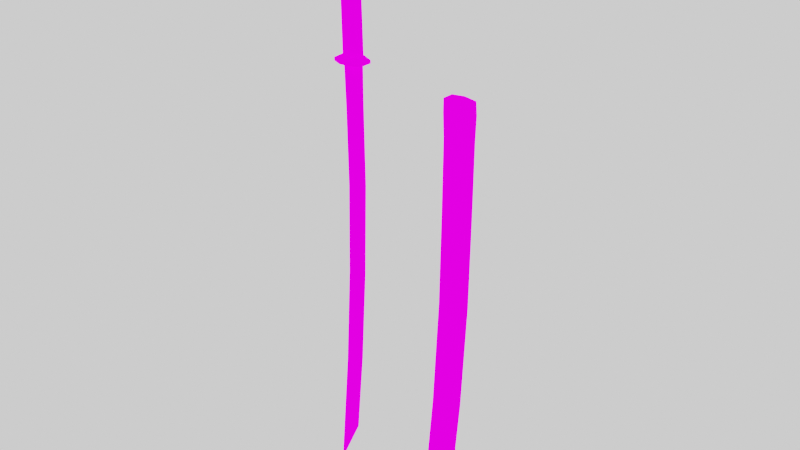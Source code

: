 # Source: Yamato.blend  (saved by Blender 2.90.8; exported with 4.5.12 LTS)
import bpy
from mathutils import Matrix  # noqa: F401  (used for matrix-valued properties, if any)

bpy.ops.wm.read_factory_settings(use_empty=True)
scene = bpy.context.scene
scene.name = 'Scene'

# ---- collections
col_collection = bpy.data.collections.new('Collection'); scene.collection.children.link(col_collection)

# ---- images (referenced by path relative to the original .blend; pixels are not part of the script)
import os
ASSET_DIR = os.environ.get("B2B_ASSET_DIR", "")  # directory of the original .blend (textures are referenced by path, not embedded)
HERE = os.path.dirname(os.path.abspath(__file__))  # packed textures are extracted next to this script under _unpacked/

def load_image(name, relpath, width, height, colorspace="sRGB"):
    """Load a texture the original file referenced (path relative to the .blend, or extracted next to this script)."""
    p = next((c for c in (os.path.join(HERE, relpath), os.path.join(ASSET_DIR, relpath)) if relpath and os.path.exists(c)), "")
    if p:
        img = bpy.data.images.load(p, check_existing=True)
        img.name = name
    else:  # same state as the original file: an image datablock whose file is absent (Cycles renders it pink)
        img = bpy.data.images.new(name, width, height)
        img.source = "FILE"
        img.filepath = "//" + (relpath or name)
    img.colorspace_settings.name = colorspace
    return img
img_t_vergil_clothing_d_tga_002 = load_image('t_vergil_clothing_d.tga.002', 't_vergil_clothing_d.tga', 1024, 1024, 'sRGB')
img_t_vergil_clothing_s_tga_002 = load_image('t_vergil_clothing_s.tga.002', 't_vergil_clothing_s.tga', 1024, 1024, 'Non-Color')
img_t_vergil_clothing_m_tga_002 = load_image('t_vergil_clothing_m.tga.002', 't_vergil_clothing_m.tga', 1024, 1024, 'sRGB')
img_t_vergil_clothing_d_tga_003 = load_image('t_vergil_clothing_d.tga.003', 't_vergil_clothing_d.tga', 1024, 1024, 'sRGB')
img_t_vergil_clothing_s_tga_003 = load_image('t_vergil_clothing_s.tga.003', 't_vergil_clothing_s.tga', 1024, 1024, 'Non-Color')
img_t_vergil_clothing_m_tga_003 = load_image('t_vergil_clothing_m.tga.003', 't_vergil_clothing_m.tga', 1024, 1024, 'sRGB')

# ---- materials (node trees are filled in below, after node groups)
mat_mi_vergil_clothing_002 = bpy.data.materials.new('mi_vergil_clothing.002')
mat_mi_vergil_clothing_002.use_transparent_shadow = False
mat_mi_vergil_clothing_002.diffuse_color = (0.64, 0.64, 0.64, 1.0)
mat_mi_vergil_clothing_002.roughness = 0.6733
mat_mi_vergil_clothing_003 = bpy.data.materials.new('mi_vergil_clothing.003')
mat_mi_vergil_clothing_003.use_transparent_shadow = False
mat_mi_vergil_clothing_003.diffuse_color = (0.64, 0.64, 0.64, 1.0)
mat_mi_vergil_clothing_003.roughness = 0.6733

# ---- material node trees
mat_mi_vergil_clothing_002.use_nodes = True; mat_mi_vergil_clothing_002.node_tree.nodes.clear()
_N = mat_mi_vergil_clothing_002.node_tree.nodes; _L = mat_mi_vergil_clothing_002.node_tree.links
n0 = _N.new('ShaderNodeBsdfPrincipled'); n0.name = 'Principled BSDF'; n0.location = (10, 300)
n0.distribution = 'GGX'
n0.subsurface_method = 'BURLEY'
n0.inputs[2].default_value = 0.6733
n0.inputs[3].default_value = 1.0
n0.inputs[28].default_value = 1.0
n1 = _N.new('ShaderNodeOutputMaterial'); n1.name = 'Material Output'; n1.location = (300, 300)
n2 = _N.new('ShaderNodeTexImage'); n2.name = 'Image Texture'; n2.location = (-300, 600)
n2.image = img_t_vergil_clothing_d_tga_002
n3 = _N.new('ShaderNodeTexImage'); n3.name = 'Image Texture.001'; n3.location = (-300, 300)
n3.image = img_t_vergil_clothing_s_tga_002
n4 = _N.new('ShaderNodeTexImage'); n4.name = 'Image Texture.002'; n4.location = (-300, 0)
n4.image = img_t_vergil_clothing_m_tga_002
_L.new(n0.outputs[0], n1.inputs[0])
_L.new(n2.outputs[0], n0.inputs[0])
_L.new(n3.outputs[0], n0.inputs[13])
_L.new(n4.outputs[0], n0.inputs[27])
n1.is_active_output = True
mat_mi_vergil_clothing_003.use_nodes = True; mat_mi_vergil_clothing_003.node_tree.nodes.clear()
_N = mat_mi_vergil_clothing_003.node_tree.nodes; _L = mat_mi_vergil_clothing_003.node_tree.links
n0 = _N.new('ShaderNodeBsdfPrincipled'); n0.name = 'Principled BSDF'; n0.location = (10, 300)
n0.distribution = 'GGX'
n0.subsurface_method = 'BURLEY'
n0.inputs[2].default_value = 0.6733
n0.inputs[3].default_value = 1.0
n0.inputs[28].default_value = 1.0
n1 = _N.new('ShaderNodeOutputMaterial'); n1.name = 'Material Output'; n1.location = (300, 300)
n2 = _N.new('ShaderNodeTexImage'); n2.name = 'Image Texture'; n2.location = (-300, 600)
n2.image = img_t_vergil_clothing_d_tga_003
n3 = _N.new('ShaderNodeTexImage'); n3.name = 'Image Texture.001'; n3.location = (-300, 300)
n3.image = img_t_vergil_clothing_s_tga_003
n4 = _N.new('ShaderNodeTexImage'); n4.name = 'Image Texture.002'; n4.location = (-300, 0)
n4.image = img_t_vergil_clothing_m_tga_003
_L.new(n0.outputs[0], n1.inputs[0])
_L.new(n2.outputs[0], n0.inputs[0])
_L.new(n3.outputs[0], n0.inputs[13])
_L.new(n4.outputs[0], n0.inputs[27])
n1.is_active_output = True

# ---- world
world_world = bpy.data.worlds.new('World'); scene.world = world_world
world_world.use_nodes = True; world_world.node_tree.nodes.clear()
_N = world_world.node_tree.nodes; _L = world_world.node_tree.links
n0 = _N.new('ShaderNodeOutputWorld'); n0.name = 'World Output'; n0.location = (300, 300)
n1 = _N.new('ShaderNodeBackground'); n1.name = 'Background'; n1.location = (10, 300)
n1.inputs[0].default_value = (0.9513, 0.9513, 0.9513, 1.0)
_L.new(n1.outputs[0], n0.inputs[0])
n0.is_active_output = True
world_world.color = (0.9513, 0.9513, 0.9513)
world_world.use_sun_shadow = False
world_world.sun_shadow_jitter_overblur = 0.0

# ---- meshes
me_sheath_001 = bpy.data.meshes.new('sheath.001')
me_sheath_001.from_pydata([(0.7284, 2.759, -0.03534), (0.725, 2.919, -0.03985), (0.802, 2.919, -0.05977), (0.7994, 2.759, -0.06352), (0.7284, 2.759, -0.03534), (0.802, 2.919, -0.05977), (0.7994, 2.759, -0.06352), (0.802, 2.919, -0.05977), (0.8978, 2.759, -0.03125), (0.802, 2.919, -0.05977), (0.9001, 2.919, -0.03607), (0.8978, 2.759, -0.03125), (0.8948, 3.002, -0.03431), (0.9001, 2.919, -0.03607), (0.802, 2.919, -0.05977), (0.7988, 3.002, -0.05706), (0.8948, 3.002, -0.03431), (0.802, 2.919, -0.05977), (0.802, 2.919, -0.05977), (0.725, 2.919, -0.03985), (0.7988, 3.002, -0.05706), (0.725, 2.919, -0.03985), (0.7244, 3.002, -0.03795), (0.7988, 3.002, -0.05706), (0.7994, 2.759, -0.06352), (0.8978, 2.759, -0.03125), (0.8939, 2.287, -0.03109), (0.7967, 2.285, -0.06226), (0.7994, 2.759, -0.06352), (0.8939, 2.287, -0.03109), (0.7967, 2.285, -0.06226), (0.8939, 2.287, -0.03109), (0.8852, 1.696, -0.03088), (0.7894, 1.691, -0.06068), (0.7967, 2.285, -0.06226), (0.8852, 1.696, -0.03088), (0.7894, 1.691, -0.06068), (0.8852, 1.696, -0.03088), (0.8508, 0.9626, -0.03062), (0.7561, 0.9564, -0.05873), (0.7894, 1.691, -0.06068), (0.8508, 0.9626, -0.03062), (0.7561, 0.9564, -0.05873), (0.8508, 0.9626, -0.03062), (0.8076, 0.4249, -0.03043), (0.7143, 0.4158, -0.05729), (0.7561, 0.9564, -0.05873), (0.8076, 0.4249, -0.03043), (0.7143, 0.4158, -0.05729), (0.8076, 0.4249, -0.03043), (0.7604, 0.1052, -0.02489), (0.6836, 0.1001, -0.03732), (0.7143, 0.4158, -0.05729), (0.7604, 0.1052, -0.02489), (0.6086, 0.1007, -0.0237), (0.6383, 0.4094, -0.03435), (0.6836, 0.1001, -0.03732), (0.6383, 0.4094, -0.03435), (0.7143, 0.4158, -0.05729), (0.6836, 0.1001, -0.03732), (0.6383, 0.4094, -0.03435), (0.6814, 0.952, -0.03458), (0.7143, 0.4158, -0.05729), (0.6814, 0.952, -0.03458), (0.7561, 0.9564, -0.05873), (0.7143, 0.4158, -0.05729), (0.6814, 0.952, -0.03458), (0.7164, 1.687, -0.03489), (0.7561, 0.9564, -0.05873), (0.7164, 1.687, -0.03489), (0.7894, 1.691, -0.06068), (0.7561, 0.9564, -0.05873), (0.7164, 1.687, -0.03489), (0.7249, 2.283, -0.03514), (0.7894, 1.691, -0.06068), (0.7249, 2.283, -0.03514), (0.7967, 2.285, -0.06226), (0.7894, 1.691, -0.06068), (0.7249, 2.283, -0.03514), (0.7284, 2.759, -0.03534), (0.7967, 2.285, -0.06226), (0.7284, 2.759, -0.03534), (0.7994, 2.759, -0.06352), (0.7967, 2.285, -0.06226), (0.8948, 3.002, 0.03431), (0.8948, 3.002, -0.03431), (0.7988, 3.002, -0.05706), (0.7988, 3.002, 0.05706), (0.8948, 3.002, 0.03431), (0.7988, 3.002, -0.05706), (0.8948, 3.002, 0.03431), (0.7988, 3.002, 0.05706), (0.802, 2.919, 0.05977), (0.7284, 2.759, 0.03534), (0.7249, 2.283, 0.03514), (0.7967, 2.285, 0.06226), (0.7994, 2.759, 0.06352), (0.7284, 2.759, 0.03534), (0.7967, 2.285, 0.06226), (0.7994, 2.759, 0.06352), (0.802, 2.919, 0.05977), (0.7284, 2.759, 0.03534), (0.802, 2.919, 0.05977), (0.725, 2.919, 0.03985), (0.7284, 2.759, 0.03534), (0.802, 2.919, 0.05977), (0.7988, 3.002, 0.05706), (0.725, 2.919, 0.03985), (0.7988, 3.002, 0.05706), (0.7244, 3.002, 0.03795), (0.725, 2.919, 0.03985), (0.7988, 3.002, 0.05706), (0.7988, 3.002, -0.05706), (0.7244, 3.002, 0.03795), (0.7988, 3.002, -0.05706), (0.7244, 3.002, -0.03795), (0.7244, 3.002, 0.03795), (0.6383, 0.4094, 0.03435), (0.6383, 0.4094, -0.03435), (0.6086, 0.1007, -0.0237), (0.6383, 0.4094, -0.03435), (0.6383, 0.4094, 0.03435), (0.6814, 0.952, -0.03458), (0.6383, 0.4094, 0.03435), (0.6814, 0.952, 0.03458), (0.6814, 0.952, -0.03458), (0.6814, 0.952, -0.03458), (0.6814, 0.952, 0.03458), (0.7164, 1.687, -0.03489), (0.6814, 0.952, 0.03458), (0.7164, 1.687, 0.03489), (0.7164, 1.687, -0.03489), (0.7164, 1.687, -0.03489), (0.7164, 1.687, 0.03489), (0.7249, 2.283, -0.03514), (0.7164, 1.687, 0.03489), (0.7249, 2.283, 0.03514), (0.7249, 2.283, -0.03514), (0.7249, 2.283, 0.03514), (0.7284, 2.759, 0.03534), (0.7249, 2.283, -0.03514), (0.7284, 2.759, 0.03534), (0.7284, 2.759, -0.03534), (0.7249, 2.283, -0.03514), (0.7284, 2.759, 0.03534), (0.725, 2.919, 0.03985), (0.7284, 2.759, -0.03534), (0.725, 2.919, 0.03985), (0.725, 2.919, -0.03985), (0.7284, 2.759, -0.03534), (0.725, 2.919, 0.03985), (0.7244, 3.002, 0.03795), (0.725, 2.919, -0.03985), (0.7244, 3.002, 0.03795), (0.7244, 3.002, -0.03795), (0.725, 2.919, -0.03985), (0.6836, 0.1001, 0.03732), (0.6086, 0.1007, 0.0237), (0.6086, 0.1007, -0.0237), (0.6086, 0.1007, 0.0237), (0.6383, 0.4094, 0.03435), (0.6086, 0.1007, -0.0237), (0.6383, 0.4094, 0.03435), (0.6086, 0.1007, 0.0237), (0.6836, 0.1001, 0.03732), (0.7143, 0.4158, 0.05729), (0.6383, 0.4094, 0.03435), (0.6836, 0.1001, 0.03732), (0.6814, 0.952, 0.03458), (0.6383, 0.4094, 0.03435), (0.7143, 0.4158, 0.05729), (0.7561, 0.9564, 0.05873), (0.6814, 0.952, 0.03458), (0.7143, 0.4158, 0.05729), (0.7164, 1.687, 0.03489), (0.6814, 0.952, 0.03458), (0.7561, 0.9564, 0.05873), (0.7894, 1.691, 0.06068), (0.7164, 1.687, 0.03489), (0.7561, 0.9564, 0.05873), (0.7249, 2.283, 0.03514), (0.7164, 1.687, 0.03489), (0.7894, 1.691, 0.06068), (0.7967, 2.285, 0.06226), (0.7249, 2.283, 0.03514), (0.7894, 1.691, 0.06068), (0.6836, 0.1001, 0.03732), (0.7604, 0.1052, 0.02489), (0.7143, 0.4158, 0.05729), (0.7604, 0.1052, 0.02489), (0.8076, 0.4249, 0.03043), (0.7143, 0.4158, 0.05729), (0.7143, 0.4158, 0.05729), (0.8076, 0.4249, 0.03043), (0.7561, 0.9564, 0.05873), (0.8076, 0.4249, 0.03043), (0.8508, 0.9626, 0.03062), (0.7561, 0.9564, 0.05873), (0.7561, 0.9564, 0.05873), (0.8508, 0.9626, 0.03062), (0.7894, 1.691, 0.06068), (0.8508, 0.9626, 0.03062), (0.8852, 1.696, 0.03088), (0.7894, 1.691, 0.06068), (0.7894, 1.691, 0.06068), (0.8852, 1.696, 0.03088), (0.7967, 2.285, 0.06226), (0.8852, 1.696, 0.03088), (0.8939, 2.287, 0.03109), (0.7967, 2.285, 0.06226), (0.7994, 2.759, 0.06352), (0.7967, 2.285, 0.06226), (0.8939, 2.287, 0.03109), (0.8978, 2.759, 0.03125), (0.7994, 2.759, 0.06352), (0.8939, 2.287, 0.03109), (0.8852, 1.696, 0.03088), (0.8852, 1.696, -0.03088), (0.8939, 2.287, 0.03109), (0.8508, 0.9626, -0.03062), (0.8852, 1.696, -0.03088), (0.8852, 1.696, 0.03088), (0.8508, 0.9626, 0.03062), (0.8508, 0.9626, -0.03062), (0.8852, 1.696, 0.03088), (0.8076, 0.4249, -0.03043), (0.8508, 0.9626, -0.03062), (0.8508, 0.9626, 0.03062), (0.8076, 0.4249, 0.03043), (0.8076, 0.4249, -0.03043), (0.8508, 0.9626, 0.03062), (0.8076, 0.4249, -0.03043), (0.8076, 0.4249, 0.03043), (0.7604, 0.1052, 0.02489), (0.7604, 0.1052, -0.02489), (0.8076, 0.4249, -0.03043), (0.7604, 0.1052, 0.02489), (0.7604, 0.1052, -0.02489), (0.7604, 0.1052, 0.02489), (0.6836, 0.1001, 0.03732), (0.6836, 0.1001, -0.03732), (0.7604, 0.1052, -0.02489), (0.6836, 0.1001, 0.03732), (0.6836, 0.1001, -0.03732), (0.6836, 0.1001, 0.03732), (0.6086, 0.1007, -0.0237), (0.802, 2.919, 0.05977), (0.7994, 2.759, 0.06352), (0.8978, 2.759, 0.03125), (0.9001, 2.919, 0.03607), (0.802, 2.919, 0.05977), (0.8978, 2.759, 0.03125), (0.9001, 2.919, 0.03607), (0.8948, 3.002, 0.03431), (0.802, 2.919, 0.05977), (0.8948, 3.002, -0.03431), (0.8948, 3.002, 0.03431), (0.9001, 2.919, 0.03607), (0.9001, 2.919, -0.03607), (0.8948, 3.002, -0.03431), (0.9001, 2.919, 0.03607), (0.9001, 2.919, 0.03607), (0.8978, 2.759, 0.03125), (0.9001, 2.919, -0.03607), (0.8978, 2.759, -0.03125), (0.8939, 2.287, -0.03109), (0.8978, 2.759, -0.03125), (0.8978, 2.759, 0.03125), (0.8939, 2.287, 0.03109), (0.8939, 2.287, -0.03109), (0.8978, 2.759, 0.03125), (0.8852, 1.696, -0.03088), (0.8939, 2.287, -0.03109), (0.8939, 2.287, 0.03109)], [], [(0, 1, 2), (3, 4, 5), (6, 7, 8), (9, 10, 11), (12, 13, 14), (15, 16, 17), (18, 19, 20), (21, 22, 23), (24, 25, 26), (27, 28, 29), (30, 31, 32), (33, 34, 35), (36, 37, 38), (39, 40, 41), (42, 43, 44), (45, 46, 47), (48, 49, 50), (51, 52, 53), (54, 55, 56), (57, 58, 59), (60, 61, 62), (63, 64, 65), (66, 67, 68), (69, 70, 71), (72, 73, 74), (75, 76, 77), (78, 79, 80), (81, 82, 83), (84, 85, 86), (87, 88, 89), (90, 91, 92), (93, 94, 95), (96, 97, 98), (99, 100, 101), (102, 103, 104), (105, 106, 107), (108, 109, 110), (111, 112, 113), (114, 115, 116), (117, 118, 119), (120, 121, 122), (123, 124, 125), (126, 127, 128), (129, 130, 131), (132, 133, 134), (135, 136, 137), (138, 139, 140), (141, 142, 143), (144, 145, 146), (147, 148, 149), (150, 151, 152), (153, 154, 155), (156, 157, 158), (159, 160, 161), (162, 163, 164), (165, 166, 167), (168, 169, 170), (171, 172, 173), (174, 175, 176), (177, 178, 179), (180, 181, 182), (183, 184, 185), (186, 187, 188), (189, 190, 191), (192, 193, 194), (195, 196, 197), (198, 199, 200), (201, 202, 203), (204, 205, 206), (207, 208, 209), (210, 211, 212), (213, 214, 215), (216, 217, 218), (219, 220, 221), (222, 223, 224), (225, 226, 227), (228, 229, 230), (231, 232, 233), (234, 235, 236), (237, 238, 239), (240, 241, 242), (243, 244, 245), (246, 247, 248), (249, 250, 251), (252, 253, 254), (255, 256, 257), (258, 259, 260), (261, 262, 263), (262, 264, 263), (265, 266, 267), (268, 269, 270), (271, 272, 273)])
_uv = me_sheath_001.uv_layers.new(name='UVMap')
_uv.uv.foreach_set('vector', [1.022, 0.407, 1.021, 0.3711, 1.039, 0.3711, 1.04, 0.4067, 1.022, 0.407, 1.039, 0.3711, 1.04, 0.4067, 1.039, 0.3711, 1.063, 0.4065, 1.039, 0.3711, 1.064, 0.3706, 1.063, 0.4065, 1.061, 0.3464, 1.064, 0.3706, 1.039, 0.3711, 1.039, 0.3464, 1.061, 0.3464, 1.039, 0.3711, 1.039, 0.3711, 1.021, 0.3711, 1.039, 0.3464, 1.021, 0.3711, 1.023, 0.3469, 1.039, 0.3464, 1.04, 0.4067, 1.063, 0.4065, 1.062, 0.5073, 1.04, 0.5083, 1.04, 0.4067, 1.062, 0.5073, 1.04, 0.5083, 1.062, 0.5073, 1.062, 0.6343, 1.04, 0.6357, 1.04, 0.5083, 1.062, 0.6343, 1.04, 0.6357, 1.062, 0.6343, 1.062, 0.7905, 1.04, 0.793, 1.04, 0.6357, 1.062, 0.7905, 1.04, 0.793, 1.062, 0.7905, 1.061, 0.9062, 1.04, 0.9092, 1.04, 0.793, 1.061, 0.9062, 1.04, 0.9092, 1.061, 0.9062, 1.055, 0.9775, 1.041, 0.979, 1.04, 0.9092, 1.055, 0.9775, 1.027, 0.9805, 1.022, 0.9111, 1.041, 0.979, 1.022, 0.9111, 1.04, 0.9092, 1.041, 0.979, 1.022, 0.9111, 1.022, 0.7949, 1.04, 0.9092, 1.022, 0.7949, 1.04, 0.793, 1.04, 0.9092, 1.022, 0.7949, 1.022, 0.6367, 1.04, 0.793, 1.022, 0.6367, 1.04, 0.6357, 1.04, 0.793, 1.022, 0.6367, 1.022, 0.5088, 1.04, 0.6357, 1.022, 0.5088, 1.04, 0.5083, 1.04, 0.6357, 1.022, 0.5088, 1.022, 0.407, 1.04, 0.5083, 1.022, 0.407, 1.04, 0.4067, 1.04, 0.5083, 0.06122, 0.3464, 0.0683, 0.3313, 0.03815, 0.3274, 0.03976, 0.3491, 0.06122, 0.3464, 0.03815, 0.3274, 0.06122, 0.3464, 0.03976, 0.3491, 0.04013, 0.3718, 0.02321, 0.4067, 0.02321, 0.5088, 0.04041, 0.5083, 0.04047, 0.4065, 0.02321, 0.4067, 0.04041, 0.5083, 0.04047, 0.4065, 0.04013, 0.3718, 0.02321, 0.4067, 0.04013, 0.3718, 0.02194, 0.3718, 0.02321, 0.4067, 0.04013, 0.3718, 0.03976, 0.3491, 0.02194, 0.3718, 0.03976, 0.3491, 0.02432, 0.3469, 0.02194, 0.3718, 0.03976, 0.3491, 0.03815, 0.3274, 0.02432, 0.3469, 0.03815, 0.3274, 0.01593, 0.3315, 0.02432, 0.3469, 0.02321, 0.9121, 0.007141, 0.9121, 0.02206, 0.9844, 0.007141, 0.9121, 0.02321, 0.9121, 0.006878, 0.7954, 0.02321, 0.9121, 0.02321, 0.7954, 0.006878, 0.7954, 0.006878, 0.7954, 0.02321, 0.7954, 0.006527, 0.6372, 0.02321, 0.7954, 0.02321, 0.6367, 0.006527, 0.6372, 0.006527, 0.6372, 0.02321, 0.6367, 0.006241, 0.5088, 0.02321, 0.6367, 0.02321, 0.5088, 0.006241, 0.5088, 0.02321, 0.5088, 0.02321, 0.4067, 0.006241, 0.5088, 0.02321, 0.4067, 0.006012, 0.407, 0.006241, 0.5088, 0.02321, 0.4067, 0.02194, 0.3718, 0.006012, 0.407, 0.02194, 0.3718, 0.003349, 0.3718, 0.006012, 0.407, 0.02194, 0.3718, 0.02432, 0.3469, 0.003349, 0.3718, 0.02432, 0.3469, 0.005009, 0.3472, 0.003349, 0.3718, 0.0416, 0.9805, 0.02963, 0.9819, 0.02206, 0.9844, 0.02963, 0.9819, 0.02321, 0.9121, 0.02206, 0.9844, 0.02321, 0.9121, 0.02963, 0.9819, 0.0416, 0.9805, 0.04019, 0.9097, 0.02321, 0.9121, 0.0416, 0.9805, 0.02321, 0.7954, 0.02321, 0.9121, 0.04019, 0.9097, 0.04025, 0.7935, 0.02321, 0.7954, 0.04019, 0.9097, 0.02321, 0.6367, 0.02321, 0.7954, 0.04025, 0.7935, 0.04034, 0.6357, 0.02321, 0.6367, 0.04025, 0.7935, 0.02321, 0.5088, 0.02321, 0.6367, 0.04034, 0.6357, 0.04041, 0.5083, 0.02321, 0.5088, 0.04034, 0.6357, 0.0416, 0.9805, 0.05399, 0.9795, 0.04019, 0.9097, 0.05399, 0.9795, 0.06101, 0.9067, 0.04019, 0.9097, 0.04019, 0.9097, 0.06101, 0.9067, 0.04025, 0.7935, 0.06101, 0.9067, 0.06165, 0.791, 0.04025, 0.7935, 0.04025, 0.7935, 0.06165, 0.791, 0.04034, 0.6357, 0.06165, 0.791, 0.0625, 0.6343, 0.04034, 0.6357, 0.04034, 0.6357, 0.0625, 0.6343, 0.04041, 0.5083, 0.0625, 0.6343, 0.06323, 0.5073, 0.04041, 0.5083, 0.04047, 0.4065, 0.04041, 0.5083, 0.06323, 0.5073, 0.06378, 0.4062, 0.04047, 0.4065, 0.06323, 0.5073, 0.0625, 0.6343, 0.07733, 0.6343, 0.06323, 0.5073, 0.07611, 0.791, 0.07733, 0.6343, 0.0625, 0.6343, 0.06165, 0.791, 0.07611, 0.791, 0.0625, 0.6343, 0.07526, 0.9067, 0.07611, 0.791, 0.06165, 0.791, 0.06101, 0.9067, 0.07526, 0.9067, 0.06165, 0.791, 0.07526, 0.9067, 0.06101, 0.9067, 0.05399, 0.9795, 0.06241, 0.9819, 0.07526, 0.9067, 0.05399, 0.9795, 0.06241, 0.9819, 0.05399, 0.9795, 0.0416, 0.9805, 0.04294, 0.9907, 0.06241, 0.9819, 0.0416, 0.9805, 0.04294, 0.9907, 0.0416, 0.9805, 0.02206, 0.9844, 0.04013, 0.3718, 0.04047, 0.4065, 0.06378, 0.4062, 0.06403, 0.3713, 0.04013, 0.3718, 0.06378, 0.4062, 0.06403, 0.3713, 0.06122, 0.3464, 0.04013, 0.3718, 0.07922, 0.3469, 0.06122, 0.3464, 0.06403, 0.3713, 0.08057, 0.3716, 0.07922, 0.3469, 0.06403, 0.3713, 0.06403, 0.3713, 0.06378, 0.4062, 0.08057, 0.3716, 0.06378, 0.4062, 0.07904, 0.4062, 0.08057, 0.3716, 0.07831, 0.5073, 0.07904, 0.4062, 0.06378, 0.4062, 0.06323, 0.5073, 0.07831, 0.5073, 0.06378, 0.4062, 0.07733, 0.6343, 0.07831, 0.5073, 0.06323, 0.5073])
me_sheath_001.materials.append(mat_mi_vergil_clothing_002)
me_sheath_001.use_remesh_fix_poles = True
me_sheath_001.use_remesh_preserve_attributes = False
me_sheath_001.use_mirror_vertex_groups = False
me_sheath_001.update()
me_unsheathed = bpy.data.meshes.new('unsheathed')
me_unsheathed.from_pydata([(-0.1331, 0.09695, 0.01143), (-0.1331, 0.09695, -0.01143), (0.005941, 0.4058, -0.007291), (0.005941, 0.4058, 0.007291), (-0.1331, 0.09695, 0.01143), (0.005941, 0.4058, -0.007291), (0.03142, 3.044, 0.03288), (0.09888, 2.787, 0.007911), (0.09146, 3.043, 0.01527), (-0.06205, 0.9446, 0.0143), (-0.1331, 0.09695, 0.01143), (0.005941, 0.4058, 0.007291), (0.05619, 0.9983, 0.007488), (-0.06205, 0.9446, 0.0143), (0.005941, 0.4058, 0.007291), (-0.06205, 0.9446, 0.0143), (0.05619, 0.9983, 0.007488), (-0.0234, 1.638, 0.01671), (0.05619, 0.9983, 0.007488), (0.0916, 1.649, 0.007654), (-0.0234, 1.638, 0.01671), (-0.0234, 1.638, 0.01671), (0.0916, 1.649, 0.007654), (-0.008688, 2.25, 0.01871), (0.0916, 1.649, 0.007654), (0.1072, 2.269, 0.007791), (-0.008688, 2.25, 0.01871), (-0.01529, 2.765, 0.02045), (-0.008688, 2.25, 0.01871), (0.1072, 2.269, 0.007791), (0.09888, 2.787, 0.007911), (-0.01529, 2.765, 0.02045), (0.1072, 2.269, 0.007791), (0.03142, 3.044, 0.03288), (-0.01529, 2.765, 0.02045), (0.09888, 2.787, 0.007911), (-0.02259, 3.044, 0.02282), (-0.01529, 2.765, 0.02045), (0.03142, 3.044, 0.03288), (0.03142, 3.044, 0.03288), (0.09146, 3.043, 0.01527), (0.06244, 3.045, 0.07363), (0.09146, 3.043, 0.01527), (0.09146, 3.043, -0.01527), (0.1262, 3.046, -0.04429), (0.1262, 3.046, 0.04429), (0.09146, 3.043, 0.01527), (0.1262, 3.046, -0.04429), (0.09146, 3.043, 0.01527), (0.1262, 3.046, 0.04429), (0.06244, 3.045, 0.07363), (0.06244, 3.045, 0.07363), (0.1262, 3.046, 0.04429), (0.1255, 3.066, 0.04459), (0.1255, 3.066, 0.04459), (0.1262, 3.046, 0.04429), (0.1255, 3.066, -0.04459), (0.1255, 3.066, -0.04459), (0.08487, 3.094, -0.0294), (0.1255, 3.066, 0.04459), (0.1262, 3.046, 0.04429), (0.1262, 3.046, -0.04429), (0.1255, 3.066, -0.04459), (0.07792, 3.385, -0.02866), (0.06728, 3.718, -0.02781), (0.06728, 3.718, 0.02781), (0.07792, 3.385, 0.02866), (0.07792, 3.385, -0.02866), (0.06728, 3.718, 0.02781), (0.08487, 3.094, -0.0294), (0.07792, 3.385, -0.02866), (0.07792, 3.385, 0.02866), (0.08487, 3.094, 0.0294), (0.08487, 3.094, -0.0294), (0.07792, 3.385, 0.02866), (0.08487, 3.094, -0.0294), (0.08487, 3.094, 0.0294), (0.1255, 3.066, 0.04459), (0.1255, 3.066, 0.04459), (0.08487, 3.094, 0.0294), (0.06208, 3.067, 0.0747), (0.06208, 3.067, 0.0747), (0.06244, 3.045, 0.07363), (0.1255, 3.066, 0.04459), (-0.007231, 3.045, 0.07892), (0.06244, 3.045, 0.07363), (0.06208, 3.067, 0.0747), (0.03142, 3.044, 0.03288), (0.06244, 3.045, 0.07363), (-0.007231, 3.045, 0.07892), (-0.02259, 3.044, 0.02282), (0.03142, 3.044, 0.03288), (-0.007231, 3.045, 0.07892), (-0.03089, 3.386, 0.02913), (-0.03992, 3.719, 0.02814), (-0.03992, 3.719, -0.02814), (0.01225, 3.718, 0.03864), (-0.03992, 3.719, 0.02814), (-0.03089, 3.386, 0.02913), (0.02222, 3.385, 0.03944), (0.01225, 3.718, 0.03864), (-0.03089, 3.386, 0.02913), (0.06728, 3.718, 0.02781), (0.01225, 3.718, 0.03864), (0.02222, 3.385, 0.03944), (0.07792, 3.385, 0.02866), (0.06728, 3.718, 0.02781), (0.02222, 3.385, 0.03944), (0.07792, 3.385, 0.02866), (0.02222, 3.385, 0.03944), (0.02848, 3.094, 0.04013), (0.08487, 3.094, 0.0294), (0.07792, 3.385, 0.02866), (0.02848, 3.094, 0.04013), (0.08487, 3.094, 0.0294), (0.02848, 3.094, 0.04013), (0.06208, 3.067, 0.0747), (0.06208, 3.067, 0.0747), (0.02848, 3.094, 0.04013), (-0.008068, 3.067, 0.07931), (-0.008068, 3.067, 0.07931), (-0.007231, 3.045, 0.07892), (0.06208, 3.067, 0.0747), (-0.007231, 3.045, 0.07892), (-0.008068, 3.067, 0.07931), (-0.07311, 3.046, 0.05089), (-0.008068, 3.067, 0.07931), (-0.07417, 3.067, 0.05099), (-0.07311, 3.046, 0.05089), (-0.02532, 3.095, 0.02999), (-0.07417, 3.067, 0.05099), (-0.008068, 3.067, 0.07931), (0.02848, 3.094, 0.04013), (-0.02532, 3.095, 0.02999), (-0.008068, 3.067, 0.07931), (0.02848, 3.094, 0.04013), (0.02222, 3.385, 0.03944), (-0.02532, 3.095, 0.02999), (0.02222, 3.385, 0.03944), (-0.03089, 3.386, 0.02913), (-0.02532, 3.095, 0.02999), (-0.07311, 3.046, 0.05089), (-0.02259, 3.044, 0.02282), (-0.007231, 3.045, 0.07892), (-0.0228, 3.044, -0.02282), (-0.02259, 3.044, 0.02282), (-0.07311, 3.046, 0.05089), (-0.07332, 3.046, -0.05089), (-0.0228, 3.044, -0.02282), (-0.07311, 3.046, 0.05089), (-0.07332, 3.046, -0.05089), (-0.07311, 3.046, 0.05089), (-0.07417, 3.067, 0.05099), (-0.07436, 3.067, -0.05099), (-0.07332, 3.046, -0.05089), (-0.07417, 3.067, 0.05099), (-0.0254, 3.095, -0.02999), (-0.07436, 3.067, -0.05099), (-0.07417, 3.067, 0.05099), (-0.02532, 3.095, 0.02999), (-0.0254, 3.095, -0.02999), (-0.07417, 3.067, 0.05099), (-0.0254, 3.095, -0.02999), (-0.02532, 3.095, 0.02999), (-0.03089, 3.386, -0.02913), (-0.02532, 3.095, 0.02999), (-0.03089, 3.386, 0.02913), (-0.03089, 3.386, -0.02913), (-0.03089, 3.386, -0.02913), (-0.03089, 3.386, 0.02913), (-0.03992, 3.719, -0.02814), (-0.03777, 4.09, -0.0197), (-0.05248, 4.039, -0.02719), (-0.03777, 4.09, 0.0197), (-0.05248, 4.039, -0.02719), (-0.05248, 4.039, 0.02719), (-0.03777, 4.09, 0.0197), (-0.05248, 4.039, 0.02719), (-0.05248, 4.039, -0.02719), (-0.03992, 3.719, -0.02814), (-0.03992, 3.719, 0.02814), (-0.05248, 4.039, 0.02719), (-0.03992, 3.719, -0.02814), (-0.000992, 4.038, 0.03788), (-0.05248, 4.039, 0.02719), (-0.03992, 3.719, 0.02814), (0.01225, 3.718, 0.03864), (-0.000992, 4.038, 0.03788), (-0.03992, 3.719, 0.02814), (0.05355, 4.038, 0.02699), (-0.000992, 4.038, 0.03788), (0.01225, 3.718, 0.03864), (0.06728, 3.718, 0.02781), (0.05355, 4.038, 0.02699), (0.01225, 3.718, 0.03864), (0.05355, 4.038, -0.02699), (0.05355, 4.038, 0.02699), (0.06728, 3.718, 0.02781), (0.06728, 3.718, -0.02781), (0.05355, 4.038, -0.02699), (0.06728, 3.718, 0.02781), (-0.03777, 4.09, 0.0197), (-0.05248, 4.039, 0.02719), (-0.000992, 4.038, 0.03788), (-0.002897, 4.092, 0.0161), (-0.03777, 4.09, 0.0197), (-0.000992, 4.038, 0.03788), (0.05355, 4.038, 0.02699), (0.05355, 4.038, -0.02699), (0.03833, 4.09, -0.01991), (0.03833, 4.09, 0.01991), (0.05355, 4.038, 0.02699), (0.03833, 4.09, -0.01991), (-0.000992, 4.038, 0.03788), (0.05355, 4.038, 0.02699), (0.03833, 4.09, 0.01991), (-0.002897, 4.092, 0.0161), (-0.000992, 4.038, 0.03788), (0.03833, 4.09, 0.01991), (-0.002897, 4.092, -0.0161), (-0.002897, 4.092, 0.0161), (0.03833, 4.09, 0.01991), (-0.002897, 4.092, 0.0161), (-0.002897, 4.092, -0.0161), (-0.03777, 4.09, 0.0197), (-0.002897, 4.092, -0.0161), (-0.03777, 4.09, -0.0197), (-0.03777, 4.09, 0.0197), (0.03833, 4.09, -0.01991), (-0.002897, 4.092, -0.0161), (0.03833, 4.09, 0.01991), (0.005941, 0.4058, -0.007291), (-0.1331, 0.09695, -0.01143), (-0.06205, 0.9446, -0.0143), (0.05619, 0.9983, -0.007488), (0.005941, 0.4058, -0.007291), (-0.06205, 0.9446, -0.0143), (-0.06205, 0.9446, -0.0143), (-0.0234, 1.638, -0.01671), (0.05619, 0.9983, -0.007488), (-0.0234, 1.638, -0.01671), (0.0916, 1.649, -0.007653), (0.05619, 0.9983, -0.007488), (-0.0234, 1.638, -0.01671), (-0.008688, 2.25, -0.01871), (0.0916, 1.649, -0.007653), (-0.008688, 2.25, -0.01871), (0.1072, 2.269, -0.007791), (0.0916, 1.649, -0.007653), (-0.008688, 2.25, -0.01871), (-0.01529, 2.765, -0.02045), (0.1072, 2.269, -0.007791), (-0.01529, 2.765, -0.02045), (0.09888, 2.787, -0.00791), (0.1072, 2.269, -0.007791), (0.09888, 2.787, -0.00791), (-0.01529, 2.765, -0.02045), (0.03142, 3.044, -0.03288), (0.09146, 3.043, -0.01527), (0.09888, 2.787, -0.00791), (0.03142, 3.044, -0.03288), (0.03142, 3.044, -0.03288), (-0.01529, 2.765, -0.02045), (-0.0228, 3.044, -0.02282), (0.06244, 3.045, -0.07363), (-0.007231, 3.045, -0.07892), (0.06208, 3.067, -0.0747), (0.1255, 3.066, -0.04459), (0.06208, 3.067, -0.0747), (0.08487, 3.094, -0.0294), (0.06244, 3.045, -0.07363), (0.06208, 3.067, -0.0747), (0.1255, 3.066, -0.04459), (0.1262, 3.046, -0.04429), (0.06244, 3.045, -0.07363), (0.1255, 3.066, -0.04459), (0.1262, 3.046, -0.04429), (0.09146, 3.043, -0.01527), (0.06244, 3.045, -0.07363), (0.09146, 3.043, -0.01527), (0.03142, 3.044, -0.03288), (0.06244, 3.045, -0.07363), (-0.007231, 3.045, -0.07892), (0.06244, 3.045, -0.07363), (0.03142, 3.044, -0.03288), (-0.007231, 3.045, -0.07892), (0.03142, 3.044, -0.03288), (-0.0228, 3.044, -0.02282), (-0.07332, 3.046, -0.05089), (-0.007231, 3.045, -0.07892), (-0.0228, 3.044, -0.02282), (-0.007231, 3.045, -0.07892), (-0.07332, 3.046, -0.05089), (-0.008068, 3.067, -0.07931), (-0.07332, 3.046, -0.05089), (-0.07436, 3.067, -0.05099), (-0.008068, 3.067, -0.07931), (-0.07436, 3.067, -0.05099), (-0.0254, 3.095, -0.02999), (-0.008068, 3.067, -0.07931), (-0.007231, 3.045, -0.07892), (-0.008068, 3.067, -0.07931), (0.06208, 3.067, -0.0747), (-0.008068, 3.067, -0.07931), (0.02848, 3.094, -0.04013), (0.06208, 3.067, -0.0747), (-0.0254, 3.095, -0.02999), (0.02848, 3.094, -0.04013), (-0.008068, 3.067, -0.07931), (0.02848, 3.094, -0.04013), (-0.0254, 3.095, -0.02999), (0.02222, 3.385, -0.03944), (-0.0254, 3.095, -0.02999), (-0.03089, 3.386, -0.02913), (0.02222, 3.385, -0.03944), (0.02222, 3.385, -0.03944), (-0.03089, 3.386, -0.02913), (0.01225, 3.718, -0.03864), (-0.03089, 3.386, -0.02913), (-0.03992, 3.719, -0.02814), (0.01225, 3.718, -0.03864), (0.01225, 3.718, -0.03864), (-0.03992, 3.719, -0.02814), (-0.000992, 4.038, -0.03788), (-0.03992, 3.719, -0.02814), (-0.05248, 4.039, -0.02719), (-0.000992, 4.038, -0.03788), (-0.05248, 4.039, -0.02719), (-0.03777, 4.09, -0.0197), (-0.000992, 4.038, -0.03788), (-0.03777, 4.09, -0.0197), (-0.002897, 4.092, -0.0161), (-0.000992, 4.038, -0.03788), (-0.002897, 4.092, -0.0161), (0.03833, 4.09, -0.01991), (-0.000992, 4.038, -0.03788), (0.03833, 4.09, -0.01991), (0.05355, 4.038, -0.02699), (-0.000992, 4.038, -0.03788), (0.01225, 3.718, -0.03864), (-0.000992, 4.038, -0.03788), (0.05355, 4.038, -0.02699), (0.06728, 3.718, -0.02781), (0.01225, 3.718, -0.03864), (0.05355, 4.038, -0.02699), (0.02222, 3.385, -0.03944), (0.01225, 3.718, -0.03864), (0.06728, 3.718, -0.02781), (0.07792, 3.385, -0.02866), (0.02222, 3.385, -0.03944), (0.06728, 3.718, -0.02781), (0.02848, 3.094, -0.04013), (0.02222, 3.385, -0.03944), (0.07792, 3.385, -0.02866), (0.08487, 3.094, -0.0294), (0.02848, 3.094, -0.04013), (0.07792, 3.385, -0.02866), (0.06208, 3.067, -0.0747), (0.02848, 3.094, -0.04013), (0.08487, 3.094, -0.0294), (0.05619, 0.9983, 0.007488), (0.005941, 0.4058, 0.007291), (0.005941, 0.4058, -0.007291), (0.05619, 0.9983, -0.007488), (0.05619, 0.9983, 0.007488), (0.005941, 0.4058, -0.007291), (0.05619, 0.9983, -0.007488), (0.0916, 1.649, -0.007653), (0.05619, 0.9983, 0.007488), (0.0916, 1.649, -0.007653), (0.0916, 1.649, 0.007654), (0.05619, 0.9983, 0.007488), (0.0916, 1.649, -0.007653), (0.1072, 2.269, -0.007791), (0.0916, 1.649, 0.007654), (0.1072, 2.269, -0.007791), (0.1072, 2.269, 0.007791), (0.0916, 1.649, 0.007654), (0.1072, 2.269, -0.007791), (0.09888, 2.787, -0.00791), (0.1072, 2.269, 0.007791), (0.09888, 2.787, -0.00791), (0.09888, 2.787, 0.007911), (0.1072, 2.269, 0.007791), (0.09888, 2.787, -0.00791), (0.09146, 3.043, -0.01527), (0.09888, 2.787, 0.007911), (0.09146, 3.043, -0.01527), (0.09146, 3.043, 0.01527), (0.09888, 2.787, 0.007911), (-0.06205, 0.9446, -0.0143), (-0.1331, 0.09695, -0.01143), (-0.1331, 0.09695, 0.01143), (-0.06205, 0.9446, 0.0143), (-0.06205, 0.9446, -0.0143), (-0.1331, 0.09695, 0.01143), (-0.06205, 0.9446, 0.0143), (-0.0234, 1.638, 0.01671), (-0.06205, 0.9446, -0.0143), (-0.0234, 1.638, 0.01671), (-0.0234, 1.638, -0.01671), (-0.06205, 0.9446, -0.0143), (-0.0234, 1.638, 0.01671), (-0.008688, 2.25, 0.01871), (-0.0234, 1.638, -0.01671), (-0.008688, 2.25, 0.01871), (-0.008688, 2.25, -0.01871), (-0.0234, 1.638, -0.01671), (-0.008688, 2.25, 0.01871), (-0.01529, 2.765, 0.02045), (-0.008688, 2.25, -0.01871), (-0.01529, 2.765, 0.02045), (-0.01529, 2.765, -0.02045), (-0.008688, 2.25, -0.01871), (-0.01529, 2.765, 0.02045), (-0.02259, 3.044, 0.02282), (-0.01529, 2.765, -0.02045), (-0.02259, 3.044, 0.02282), (-0.0228, 3.044, -0.02282), (-0.01529, 2.765, -0.02045)], [], [(0, 1, 2), (3, 4, 5), (6, 7, 8), (9, 10, 11), (12, 13, 14), (15, 16, 17), (18, 19, 20), (21, 22, 23), (24, 25, 26), (27, 28, 29), (30, 31, 32), (33, 34, 35), (36, 37, 38), (39, 40, 41), (42, 43, 44), (45, 46, 47), (48, 49, 50), (51, 52, 53), (54, 55, 56), (57, 58, 59), (60, 61, 62), (63, 64, 65), (66, 67, 68), (69, 70, 71), (72, 73, 74), (75, 76, 77), (78, 79, 80), (81, 82, 83), (84, 85, 86), (87, 88, 89), (90, 91, 92), (93, 94, 95), (96, 97, 98), (99, 100, 101), (102, 103, 104), (105, 106, 107), (108, 109, 110), (111, 112, 113), (114, 115, 116), (117, 118, 119), (120, 121, 122), (123, 124, 125), (126, 127, 128), (129, 130, 131), (132, 133, 134), (135, 136, 137), (138, 139, 140), (141, 142, 143), (144, 145, 146), (147, 148, 149), (150, 151, 152), (153, 154, 155), (156, 157, 158), (159, 160, 161), (162, 163, 164), (165, 166, 167), (168, 169, 170), (171, 172, 173), (174, 175, 176), (177, 178, 179), (180, 181, 182), (183, 184, 185), (186, 187, 188), (189, 190, 191), (192, 193, 194), (195, 196, 197), (198, 199, 200), (201, 202, 203), (204, 205, 206), (207, 208, 209), (210, 211, 212), (213, 214, 215), (216, 217, 218), (219, 220, 221), (222, 223, 224), (225, 226, 227), (228, 229, 230), (231, 232, 233), (234, 235, 236), (237, 238, 239), (240, 241, 242), (243, 244, 245), (246, 247, 248), (249, 250, 251), (252, 253, 254), (255, 256, 257), (258, 259, 260), (261, 262, 263), (264, 265, 266), (267, 268, 269), (270, 271, 272), (273, 274, 275), (276, 277, 278), (279, 280, 281), (282, 283, 284), (285, 286, 287), (288, 289, 290), (291, 292, 293), (294, 295, 296), (297, 298, 299), (300, 301, 302), (303, 304, 305), (306, 307, 308), (309, 310, 311), (312, 313, 314), (315, 316, 317), (318, 319, 320), (321, 322, 323), (324, 325, 326), (327, 328, 329), (330, 331, 332), (333, 334, 335), (336, 337, 338), (339, 340, 341), (342, 343, 344), (345, 346, 347), (348, 349, 350), (351, 352, 353), (354, 355, 356), (357, 358, 359), (360, 361, 362), (363, 364, 365), (366, 367, 368), (369, 370, 371), (372, 373, 374), (375, 376, 377), (378, 379, 380), (381, 382, 383), (384, 385, 386), (387, 388, 389), (390, 391, 392), (393, 394, 395), (396, 397, 398), (399, 400, 401), (402, 403, 404), (405, 406, 407), (408, 409, 410), (411, 412, 413), (414, 415, 416), (417, 418, 419)])
_uv = me_unsheathed.uv_layers.new(name='UVMap')
_uv.uv.foreach_set('vector', [0.9893, 0.03995, 0.9897, 0.0376, 0.9165, 0.01328, 0.9165, 0.01579, 0.9893, 0.03995, 0.9165, 0.01328, 0.2756, 0.03033, 0.3379, 0.01732, 0.2754, 0.01309, 0.7837, 0.03992, 0.9893, 0.03995, 0.9165, 0.01579, 0.7324, 0.01628, 0.7837, 0.03992, 0.9165, 0.01579, 0.7837, 0.03992, 0.7324, 0.01628, 0.6133, 0.03772, 0.7324, 0.01628, 0.5776, 0.01668, 0.6133, 0.03772, 0.6133, 0.03772, 0.5776, 0.01668, 0.4678, 0.03989, 0.5776, 0.01668, 0.4495, 0.01703, 0.4678, 0.03989, 0.3433, 0.03986, 0.4678, 0.03989, 0.4495, 0.01703, 0.3379, 0.01732, 0.3433, 0.03986, 0.4495, 0.01703, 0.2756, 0.03033, 0.3433, 0.03986, 0.3379, 0.01732, 0.2761, 0.04593, 0.3433, 0.03986, 0.2756, 0.03033, 0.2756, 0.03033, 0.2754, 0.01309, 0.2676, 0.02599, 0.2754, 0.01309, 0.2773, 0.007114, 0.2717, 0.002319, 0.2688, 0.01271, 0.2754, 0.01309, 0.2717, 0.002319, 0.2754, 0.01309, 0.2688, 0.01271, 0.2676, 0.02599, 0.2676, 0.02599, 0.2688, 0.01271, 0.2639, 0.01245, 0.2639, 0.01245, 0.2688, 0.01271, 0.2651, 0.001713, 0.2651, 0.001713, 0.2554, 0.003477, 0.2639, 0.01245, 0.2688, 0.01271, 0.2717, 0.002319, 0.2651, 0.001713, 0.1874, 0.00436, 0.1096, 0.005371, 0.1102, 0.01154, 0.188, 0.01035, 0.1874, 0.00436, 0.1102, 0.01154, 0.2554, 0.003477, 0.1874, 0.00436, 0.188, 0.01035, 0.2559, 0.009315, 0.2554, 0.003477, 0.188, 0.01035, 0.2554, 0.003477, 0.2559, 0.009315, 0.2639, 0.01245, 0.2639, 0.01245, 0.2559, 0.009315, 0.2639, 0.02591, 0.2639, 0.02591, 0.2676, 0.02599, 0.2639, 0.01245, 0.2678, 0.03577, 0.2676, 0.02599, 0.2639, 0.02591, 0.2756, 0.03033, 0.2676, 0.02599, 0.2678, 0.03577, 0.2761, 0.04593, 0.2756, 0.03033, 0.2678, 0.03577, 0.1886, 0.04819, 0.1105, 0.04678, 0.1098, 0.05518, 0.1104, 0.02672, 0.1105, 0.04678, 0.1886, 0.04819, 0.1881, 0.02681, 0.1104, 0.02672, 0.1886, 0.04819, 0.1102, 0.01154, 0.1104, 0.02672, 0.1881, 0.02681, 0.188, 0.01035, 0.1102, 0.01154, 0.1881, 0.02681, 0.188, 0.01035, 0.1881, 0.02681, 0.2559, 0.02687, 0.2559, 0.009315, 0.188, 0.01035, 0.2559, 0.02687, 0.2559, 0.009315, 0.2559, 0.02687, 0.2639, 0.02591, 0.2639, 0.02591, 0.2559, 0.02687, 0.2646, 0.0358, 0.2646, 0.0358, 0.2678, 0.03577, 0.2639, 0.02591, 0.2678, 0.03577, 0.2646, 0.0358, 0.269, 0.04962, 0.2646, 0.0358, 0.2659, 0.04981, 0.269, 0.04962, 0.2566, 0.04941, 0.2659, 0.04981, 0.2646, 0.0358, 0.2559, 0.02687, 0.2566, 0.04941, 0.2646, 0.0358, 0.2559, 0.02687, 0.1881, 0.02681, 0.2566, 0.04941, 0.1881, 0.02681, 0.1886, 0.04819, 0.2566, 0.04941, 0.269, 0.04962, 0.2761, 0.04593, 0.2678, 0.03577, 0.2786, 0.05859, 0.2761, 0.04593, 0.269, 0.04962, 0.271, 0.0628, 0.2786, 0.05859, 0.269, 0.04962, 0.271, 0.0628, 0.269, 0.04962, 0.2659, 0.04981, 0.2659, 0.06305, 0.271, 0.0628, 0.2659, 0.04981, 0.2559, 0.05945, 0.2659, 0.06305, 0.2659, 0.04981, 0.2566, 0.04941, 0.2559, 0.05945, 0.2659, 0.04981, 0.2559, 0.05945, 0.2566, 0.04941, 0.1879, 0.05746, 0.2566, 0.04941, 0.1886, 0.04819, 0.1879, 0.05746, 0.1879, 0.05746, 0.1886, 0.04819, 0.1098, 0.05518, 0.02293, 0.04956, 0.03482, 0.05301, 0.02385, 0.0394, 0.03482, 0.05301, 0.03549, 0.04547, 0.02385, 0.0394, 0.03549, 0.04547, 0.03482, 0.05301, 0.1098, 0.05518, 0.1105, 0.04678, 0.03549, 0.04547, 0.1098, 0.05518, 0.03577, 0.02664, 0.03549, 0.04547, 0.1105, 0.04678, 0.1104, 0.02672, 0.03577, 0.02664, 0.1105, 0.04678, 0.03546, 0.01268, 0.03577, 0.02664, 0.1104, 0.02672, 0.1102, 0.01154, 0.03546, 0.01268, 0.1104, 0.02672, 0.03482, 0.00634, 0.03546, 0.01268, 0.1102, 0.01154, 0.1096, 0.005371, 0.03482, 0.00634, 0.1102, 0.01154, 0.02385, 0.0394, 0.03549, 0.04547, 0.03577, 0.02664, 0.02383, 0.03066, 0.02385, 0.0394, 0.03577, 0.02664, 0.03546, 0.01268, 0.03482, 0.00634, 0.02031, 0.0112, 0.0226, 0.01604, 0.03546, 0.01268, 0.02031, 0.0112, 0.03577, 0.02664, 0.03546, 0.01268, 0.0226, 0.01604, 0.02383, 0.03066, 0.03577, 0.02664, 0.0226, 0.01604, 0.01016, 0.03131, 0.02383, 0.03066, 0.0226, 0.01604, 0.02383, 0.03066, 0.01016, 0.03131, 0.02385, 0.0394, 0.01016, 0.03131, 0.01281, 0.04153, 0.02385, 0.0394, 0.0107, 0.01921, 0.01016, 0.03131, 0.0226, 0.01604, 1.916, 0.01579, 1.989, 0.03995, 1.783, 0.03992, 1.732, 0.01628, 1.916, 0.01579, 1.783, 0.03992, 1.783, 0.03992, 1.61, 0.03867, 1.732, 0.01628, 1.61, 0.03867, 1.577, 0.01668, 1.732, 0.01628, 1.61, 0.03867, 1.468, 0.03989, 1.577, 0.01668, 1.468, 0.03989, 1.449, 0.01703, 1.577, 0.01668, 1.468, 0.03989, 1.343, 0.03986, 1.449, 0.01703, 1.343, 0.03986, 1.338, 0.01732, 1.449, 0.01703, 1.338, 0.01732, 1.343, 0.03986, 1.275, 0.03033, 1.275, 0.01309, 1.338, 0.01732, 1.275, 0.03033, 1.275, 0.03033, 1.343, 0.03986, 1.275, 0.04593, 1.268, 0.02599, 1.268, 0.03577, 1.264, 0.02591, 1.264, 0.01245, 1.264, 0.02591, 1.256, 0.009315, 1.268, 0.02599, 1.264, 0.02591, 1.264, 0.01245, 1.269, 0.01271, 1.268, 0.02599, 1.264, 0.01245, 1.269, 0.01271, 1.275, 0.01309, 1.268, 0.02599, 1.275, 0.01309, 1.275, 0.03033, 1.268, 0.02599, 1.268, 0.03577, 1.268, 0.02599, 1.275, 0.03033, 1.268, 0.03577, 1.275, 0.03033, 1.275, 0.04593, 1.269, 0.04962, 1.268, 0.03577, 1.275, 0.04593, 1.268, 0.03577, 1.269, 0.04962, 1.265, 0.0358, 1.269, 0.04962, 1.266, 0.04981, 1.265, 0.0358, 1.266, 0.04981, 1.256, 0.04941, 1.265, 0.0358, 1.268, 0.03577, 1.265, 0.0358, 1.264, 0.02591, 1.265, 0.0358, 1.256, 0.02687, 1.264, 0.02591, 1.256, 0.04941, 1.256, 0.02687, 1.265, 0.0358, 1.256, 0.02687, 1.256, 0.04941, 1.188, 0.02681, 1.256, 0.04941, 1.188, 0.04819, 1.188, 0.02681, 1.188, 0.02681, 1.188, 0.04819, 1.11, 0.02672, 1.188, 0.04819, 1.11, 0.04678, 1.11, 0.02672, 1.11, 0.02672, 1.11, 0.04678, 1.035, 0.02664, 1.11, 0.04678, 1.035, 0.04547, 1.035, 0.02664, 1.035, 0.04547, 1.023, 0.0394, 1.035, 0.02664, 1.023, 0.0394, 1.023, 0.03066, 1.035, 0.02664, 1.023, 0.03066, 1.022, 0.01604, 1.035, 0.02664, 1.022, 0.01604, 1.035, 0.01268, 1.035, 0.02664, 1.11, 0.02672, 1.035, 0.02664, 1.035, 0.01268, 1.109, 0.01154, 1.11, 0.02672, 1.035, 0.01268, 1.188, 0.02681, 1.11, 0.02672, 1.109, 0.01154, 1.188, 0.01035, 1.188, 0.02681, 1.109, 0.01154, 1.256, 0.02687, 1.188, 0.02681, 1.188, 0.01035, 1.256, 0.009315, 1.256, 0.02687, 1.188, 0.01035, 1.264, 0.02591, 1.256, 0.02687, 1.256, 0.009315, 0.7324, 0.01628, 0.9165, 0.01579, 0.9165, 0.01328, 0.7227, 0.009758, 0.7324, 0.01628, 0.9165, 0.01328, 0.7227, 0.009758, 0.5596, 0.006809, 0.7324, 0.01628, 0.5596, 0.006809, 0.5776, 0.01668, 0.7324, 0.01628, 0.5596, 0.006809, 0.4238, 0.004356, 0.5776, 0.01668, 0.4238, 0.004356, 0.4495, 0.01703, 0.5776, 0.01668, 0.4238, 0.004356, 0.3064, 0.002228, 0.4495, 0.01703, 0.3064, 0.002228, 0.3379, 0.01732, 0.4495, 0.01703, 0.3064, 0.002228, 0.2773, 0.007114, 0.3379, 0.01732, 0.2773, 0.007114, 0.2754, 0.01309, 0.3379, 0.01732, 0.7842, 0.04309, 0.9897, 0.04233, 0.9893, 0.03995, 0.7837, 0.03992, 0.7842, 0.04309, 0.9893, 0.03995, 0.7837, 0.03992, 0.6133, 0.03772, 0.7842, 0.04309, 0.6133, 0.03772, 0.6162, 0.0437, 0.7842, 0.04309, 0.6133, 0.03772, 0.4678, 0.03989, 0.6162, 0.0437, 0.4678, 0.03989, 0.468, 0.04425, 0.6162, 0.0437, 0.4678, 0.03989, 0.3433, 0.03986, 0.468, 0.04425, 0.3433, 0.03986, 0.3433, 0.04471, 0.468, 0.04425, 0.3433, 0.03986, 0.2761, 0.04593, 0.3433, 0.04471, 0.2761, 0.04593, 0.2786, 0.05859, 0.3433, 0.04471])
me_unsheathed.materials.append(mat_mi_vergil_clothing_003)
me_unsheathed.use_remesh_fix_poles = True
me_unsheathed.use_remesh_preserve_attributes = False
me_unsheathed.use_mirror_vertex_groups = False
me_unsheathed.update()

# ---- objects
ob_sheath = bpy.data.objects.new('Sheath', me_sheath_001)
ob_sword = bpy.data.objects.new('Sword', me_unsheathed)

# ---- transforms, parenting, visibility, modifiers, constraints
ob_sheath.location = (0.0, 0.0, 0.0)
ob_sheath.rotation_euler = (1.571, -0.0, 0.0)
ob_sheath.lineart.crease_threshold = 0.0
ob_sword.location = (0.0, 0.0, 0.0)
ob_sword.rotation_euler = (1.571, -0.0, 0.0)
ob_sword.lineart.crease_threshold = 0.0

# ---- collection membership
col_collection.objects.link(ob_sheath)
col_collection.objects.link(ob_sword)

# ---- scene / render settings (as saved in the file)
scene.frame_start = 1; scene.frame_end = 250; scene.frame_set(1)
scene.render.engine = 'BLENDER_EEVEE_NEXT'
scene.render.resolution_x = 1280
scene.render.resolution_y = 720
scene.render.motion_blur_shutter = 1.0
scene.cycles.use_denoising = False
scene.cycles.samples = 128
scene.cycles.sampling_pattern = 'TABULATED_SOBOL'
scene.cycles.use_adaptive_sampling = False
scene.cycles.use_light_tree = False
scene.view_settings.view_transform = 'Filmic'
bpy.context.view_layer.update()

# ---- added for rendering (the .blend has no active camera): camera
cam_auto = bpy.data.cameras.new('AutoCamera')
cam_auto.lens = 50.0
cam_auto.sensor_width = 36.0
cam_auto.clip_end = 1000.0
ob_auto_camera = bpy.data.objects.new('AutoCamera', cam_auto)
scene.collection.objects.link(ob_auto_camera)
ob_auto_camera.location = (4.20384, -4.5844, 5.1505)
ob_auto_camera.rotation_euler = (1.09748, -7.21219e-08, 0.694738)
scene.camera = ob_auto_camera
bpy.context.view_layer.update()
